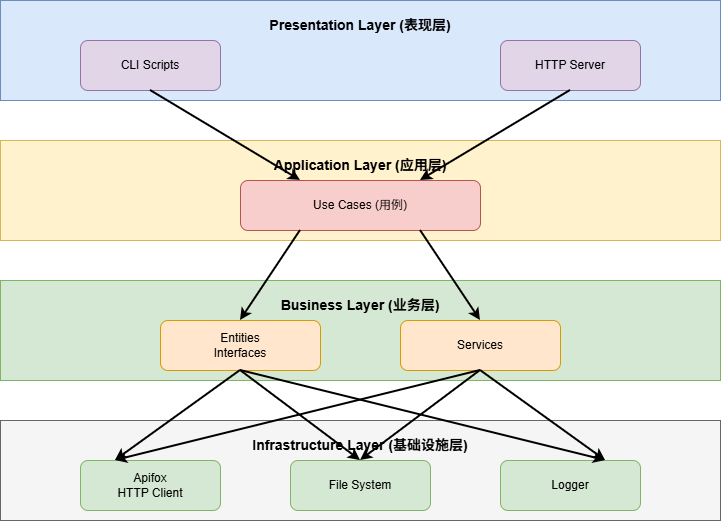

The diagram above was exported from draw.io. Its source (the exported page's mxGraphModel, read from the mxfile embedded in the PNG):
<mxGraphModel dx="1042" dy="624" grid="1" gridSize="10" guides="1" tooltips="1" connect="1" arrows="1" fold="1" page="1" pageScale="1" pageWidth="800" pageHeight="600" math="0" shadow="0">
  <root>
    <mxCell id="0" />
    <mxCell id="1" parent="0" />
    <mxCell id="presentation-layer" parent="1" style="rounded=0;whiteSpace=wrap;html=1;fillColor=#dae8fc;strokeColor=#6c8ebf;fontStyle=1;fontSize=14;align=center;verticalAlign=top;spacingTop=10;" value="Presentation Layer (表现层)" vertex="1">
      <mxGeometry height="100" width="720" x="40" y="40" as="geometry" />
    </mxCell>
    <mxCell id="cli-scripts" parent="1" style="rounded=1;whiteSpace=wrap;html=1;fillColor=#e1d5e7;strokeColor=#9673a6;align=center;" value="CLI Scripts" vertex="1">
      <mxGeometry height="50" width="140" x="120" y="80" as="geometry" />
    </mxCell>
    <mxCell id="http-server" parent="1" style="rounded=1;whiteSpace=wrap;html=1;fillColor=#e1d5e7;strokeColor=#9673a6;align=center;" value="HTTP Server" vertex="1">
      <mxGeometry height="50" width="140" x="540" y="80" as="geometry" />
    </mxCell>
    <mxCell id="application-layer" parent="1" style="rounded=0;whiteSpace=wrap;html=1;fillColor=#fff2cc;strokeColor=#d6b656;fontStyle=1;fontSize=14;align=center;verticalAlign=top;spacingTop=10;" value="Application Layer (应用层)" vertex="1">
      <mxGeometry height="100" width="720" x="40" y="180" as="geometry" />
    </mxCell>
    <mxCell id="use-cases" parent="1" style="rounded=1;whiteSpace=wrap;html=1;fillColor=#f8cecc;strokeColor=#b85450;align=center;" value="Use Cases (用例)" vertex="1">
      <mxGeometry height="50" width="240" x="280" y="220" as="geometry" />
    </mxCell>
    <mxCell id="business-layer" parent="1" style="rounded=0;whiteSpace=wrap;html=1;fillColor=#d5e8d4;strokeColor=#82b366;fontStyle=1;fontSize=14;align=center;verticalAlign=top;spacingTop=10;" value="Business Layer (业务层)" vertex="1">
      <mxGeometry height="100" width="720" x="40" y="320" as="geometry" />
    </mxCell>
    <mxCell id="entities" parent="1" style="rounded=1;whiteSpace=wrap;html=1;fillColor=#ffe6cc;strokeColor=#d79b00;align=center;" value="Entities&#10;Interfaces" vertex="1">
      <mxGeometry height="50" width="160" x="200" y="360" as="geometry" />
    </mxCell>
    <mxCell id="services" parent="1" style="rounded=1;whiteSpace=wrap;html=1;fillColor=#ffe6cc;strokeColor=#d79b00;align=center;" value="Services" vertex="1">
      <mxGeometry height="50" width="160" x="440" y="360" as="geometry" />
    </mxCell>
    <mxCell id="infrastructure-layer" parent="1" style="rounded=0;whiteSpace=wrap;html=1;fillColor=#f5f5f5;strokeColor=#666666;fontStyle=1;fontSize=14;align=center;verticalAlign=top;spacingTop=10;" value="Infrastructure Layer (基础设施层)" vertex="1">
      <mxGeometry height="100" width="720" x="40" y="460" as="geometry" />
    </mxCell>
    <mxCell id="apifox-client" parent="1" style="rounded=1;whiteSpace=wrap;html=1;fillColor=#d5e8d4;strokeColor=#82b366;align=center;" value="Apifox&#10;HTTP Client" vertex="1">
      <mxGeometry height="50" width="140" x="120" y="500" as="geometry" />
    </mxCell>
    <mxCell id="file-system" parent="1" style="rounded=1;whiteSpace=wrap;html=1;fillColor=#d5e8d4;strokeColor=#82b366;align=center;" value="File System" vertex="1">
      <mxGeometry height="50" width="140" x="330" y="500" as="geometry" />
    </mxCell>
    <mxCell id="logger" parent="1" style="rounded=1;whiteSpace=wrap;html=1;fillColor=#d5e8d4;strokeColor=#82b366;align=center;" value="Logger" vertex="1">
      <mxGeometry height="50" width="140" x="540" y="500" as="geometry" />
    </mxCell>
    <mxCell id="arrow1" edge="1" parent="1" source="cli-scripts" style="endArrow=classic;html=1;exitX=0.5;exitY=1;exitDx=0;exitDy=0;entryX=0.25;entryY=0;entryDx=0;entryDy=0;strokeWidth=2;" target="use-cases" value="">
      <mxGeometry height="50" relative="1" width="50" as="geometry">
        <mxPoint x="400" y="300" as="sourcePoint" />
        <mxPoint x="450" y="250" as="targetPoint" />
      </mxGeometry>
    </mxCell>
    <mxCell id="arrow2" edge="1" parent="1" source="http-server" style="endArrow=classic;html=1;exitX=0.5;exitY=1;exitDx=0;exitDy=0;entryX=0.75;entryY=0;entryDx=0;entryDy=0;strokeWidth=2;" target="use-cases" value="">
      <mxGeometry height="50" relative="1" width="50" as="geometry">
        <mxPoint x="400" y="300" as="sourcePoint" />
        <mxPoint x="450" y="250" as="targetPoint" />
      </mxGeometry>
    </mxCell>
    <mxCell id="arrow3" edge="1" parent="1" source="use-cases" style="endArrow=classic;html=1;exitX=0.25;exitY=1;exitDx=0;exitDy=0;entryX=0.5;entryY=0;entryDx=0;entryDy=0;strokeWidth=2;" target="entities" value="">
      <mxGeometry height="50" relative="1" width="50" as="geometry">
        <mxPoint x="400" y="400" as="sourcePoint" />
        <mxPoint x="450" y="350" as="targetPoint" />
      </mxGeometry>
    </mxCell>
    <mxCell id="arrow4" edge="1" parent="1" source="use-cases" style="endArrow=classic;html=1;exitX=0.75;exitY=1;exitDx=0;exitDy=0;entryX=0.5;entryY=0;entryDx=0;entryDy=0;strokeWidth=2;" target="services" value="">
      <mxGeometry height="50" relative="1" width="50" as="geometry">
        <mxPoint x="400" y="400" as="sourcePoint" />
        <mxPoint x="450" y="350" as="targetPoint" />
      </mxGeometry>
    </mxCell>
    <mxCell id="arrow5" edge="1" parent="1" source="entities" style="endArrow=classic;html=1;exitX=0.5;exitY=1;exitDx=0;exitDy=0;entryX=0.25;entryY=0;entryDx=0;entryDy=0;strokeWidth=2;" target="apifox-client" value="">
      <mxGeometry height="50" relative="1" width="50" as="geometry">
        <mxPoint x="400" y="500" as="sourcePoint" />
        <mxPoint x="450" y="450" as="targetPoint" />
      </mxGeometry>
    </mxCell>
    <mxCell id="arrow6" edge="1" parent="1" source="entities" style="endArrow=classic;html=1;exitX=0.5;exitY=1;exitDx=0;exitDy=0;entryX=0.5;entryY=0;entryDx=0;entryDy=0;strokeWidth=2;" target="file-system" value="">
      <mxGeometry height="50" relative="1" width="50" as="geometry">
        <mxPoint x="400" y="500" as="sourcePoint" />
        <mxPoint x="450" y="450" as="targetPoint" />
      </mxGeometry>
    </mxCell>
    <mxCell id="arrow7" edge="1" parent="1" source="entities" style="endArrow=classic;html=1;exitX=0.5;exitY=1;exitDx=0;exitDy=0;entryX=0.75;entryY=0;entryDx=0;entryDy=0;strokeWidth=2;" target="logger" value="">
      <mxGeometry height="50" relative="1" width="50" as="geometry">
        <mxPoint x="400" y="500" as="sourcePoint" />
        <mxPoint x="450" y="450" as="targetPoint" />
      </mxGeometry>
    </mxCell>
    <mxCell id="arrow8" edge="1" parent="1" source="services" style="endArrow=classic;html=1;exitX=0.5;exitY=1;exitDx=0;exitDy=0;entryX=0.25;entryY=0;entryDx=0;entryDy=0;strokeWidth=2;" target="apifox-client" value="">
      <mxGeometry height="50" relative="1" width="50" as="geometry">
        <mxPoint x="400" y="500" as="sourcePoint" />
        <mxPoint x="450" y="450" as="targetPoint" />
      </mxGeometry>
    </mxCell>
    <mxCell id="arrow9" edge="1" parent="1" source="services" style="endArrow=classic;html=1;exitX=0.5;exitY=1;exitDx=0;exitDy=0;entryX=0.5;entryY=0;entryDx=0;entryDy=0;strokeWidth=2;" target="file-system" value="">
      <mxGeometry height="50" relative="1" width="50" as="geometry">
        <mxPoint x="400" y="500" as="sourcePoint" />
        <mxPoint x="450" y="450" as="targetPoint" />
      </mxGeometry>
    </mxCell>
    <mxCell id="arrow10" edge="1" parent="1" source="services" style="endArrow=classic;html=1;exitX=0.5;exitY=1;exitDx=0;exitDy=0;entryX=0.75;entryY=0;entryDx=0;entryDy=0;strokeWidth=2;" target="logger" value="">
      <mxGeometry height="50" relative="1" width="50" as="geometry">
        <mxPoint x="400" y="500" as="sourcePoint" />
        <mxPoint x="450" y="450" as="targetPoint" />
      </mxGeometry>
    </mxCell>
  </root>
</mxGraphModel>